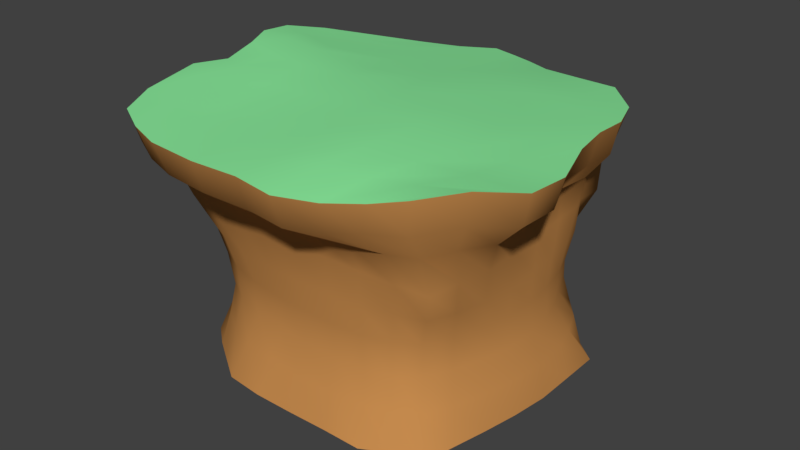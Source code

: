 # Source: TallITerrainPiece.blend  (saved by Blender 2.77.0; exported with 4.5.12 LTS)
import bpy
from mathutils import Matrix  # noqa: F401  (used for matrix-valued properties, if any)

bpy.ops.wm.read_factory_settings(use_empty=True)
scene = bpy.context.scene
scene.name = 'Scene'

# ---- collections
col_collection_1 = bpy.data.collections.new('Collection 1'); scene.collection.children.link(col_collection_1)

# ---- materials (node trees are filled in below, after node groups)
mat_dirt = bpy.data.materials.new('Dirt')
mat_dirt.alpha_threshold = 0.0
mat_dirt.use_transparent_shadow = False
mat_dirt.diffuse_color = (0.5815, 0.2668, 0.0792, 1.0)
mat_dirt.roughness = 0.5
mat_dirt.line_color = (0.0, 0.0, 0.0, 1.0)
mat_grass = bpy.data.materials.new('Grass')
mat_grass.alpha_threshold = 0.0
mat_grass.use_transparent_shadow = False
mat_grass.diffuse_color = (0.2509, 0.8, 0.3251, 1.0)
mat_grass.roughness = 0.5

# ---- material node trees

# ---- world
world_world = bpy.data.worlds.new('World'); scene.world = world_world
world_world.color = (0.05088, 0.05088, 0.05088)
world_world.use_sun_shadow = False
world_world.sun_shadow_jitter_overblur = 0.0
world_world.cycles.sampling_method = 'MANUAL'

# ---- meshes
me_cube = bpy.data.meshes.new('Cube')
me_cube.from_pydata([(77.63, 84.59, -97.87), (87.49, -86.0, -101.4), (-92.37, -74.02, -100.9), (-85.64, 92.84, -97.08), (90.28, 94.84, 74.05), (98.73, -111.2, 77.01), (-103.4, -119.5, 76.09), (-84.07, 88.95, 71.09), (109.3, 5.315, -96.49), (3.351, 116.9, -97.38), (81.18, 76.36, -11.08), (0.1653, -103.8, -96.49), (85.17, -80.55, -10.19), (-109.0, 5.298, -96.49), (-89.18, -73.62, -10.84), (-78.21, 85.8, -11.72), (127.4, -3.796, 76.25), (-4.959, 127.7, 65.39), (7.187, -138.2, 72.56), (-120.0, -5.338, 84.16), (3.426, 99.55, -10.89), (-97.14, 7.428, -10.23), (0.7331, -92.04, -11.28), (98.34, 3.182, -10.78), (5.203, -7.414, 80.44), (100.0, -41.75, -98.47), (-50.57, 108.7, -95.21), (88.85, 89.95, 31.27), (-53.99, -100.5, -97.23), (92.15, -93.41, 35.79), (-109.0, 59.86, -96.49), (-95.77, -94.41, 33.8), (-81.35, 90.09, 30.87), (139.5, -69.08, 78.09), (-43.41, 116.1, 66.8), (-59.22, -137.8, 73.17), (-130.2, 36.89, 83.34), (109.2, 59.76, -96.5), (42.05, 104.1, -97.25), (76.26, 75.55, -54.38), (54.54, -103.4, -96.57), (76.68, -72.19, -53.93), (-108.3, -46.1, -97.72), (-81.26, -67.91, -54.02), (-76.66, 82.8, -54.1), (123.8, 43.12, 76.26), (29.82, 112.5, 67.46), (57.0, -129.8, 69.84), (-121.3, -53.83, 81.9), (-44.87, 99.49, -10.81), (44.96, 97.09, -11.7), (-2.562, 106.1, 28.43), (1.986, 101.2, -53.6), (-92.13, 50.37, -11.63), (-96.28, -38.62, -9.808), (-96.64, 7.771, -51.21), (-99.12, 0.4356, 36.68), (-47.75, -89.37, -10.99), (48.22, -91.96, -10.91), (1.294, -88.53, -54.12), (4.426, -107.3, 32.81), (96.89, -42.29, -10.84), (94.33, 45.48, -10.51), (98.74, 4.311, -53.35), (98.91, 3.494, 33.73), (7.465, -77.85, 77.18), (-3.056, 55.68, 74.86), (78.45, -11.89, 79.05), (-69.5, -12.2, 81.58), (-84.53, 30.06, 79.46), (63.68, 49.83, 75.62), (73.98, -74.62, 77.91), (101.2, 48.25, 33.65), (91.72, 40.26, -52.89), (92.01, -37.88, -53.81), (48.74, -99.4, 31.22), (45.81, -86.82, -53.93), (-44.29, -82.75, -54.28), (-99.06, -44.81, 37.22), (-93.93, -35.75, -51.77), (-95.79, 51.71, -53.27), (44.99, 97.08, -54.08), (36.33, 104.3, 28.91), (-43.85, 107.3, 29.97), (-42.13, 97.19, -53.34), (-102.6, 43.81, 34.89), (-50.49, -102.8, 32.56), (111.0, -53.78, 34.14), (-67.26, -78.59, 74.66), (93.68, -63.9, -99.83), (-68.99, 101.9, -96.27), (88.22, 94.93, 52.13), (-75.12, -85.78, -100.2), (96.45, -108.1, 55.28), (-101.3, 82.25, -97.62), (-101.3, -113.4, 54.51), (-82.26, 89.62, 50.02), (120.9, -92.06, 81.71), (-64.77, 101.7, 69.24), (-81.21, -131.1, 74.58), (-116.2, 59.0, 79.0), (109.3, 32.58, -96.49), (24.08, 111.5, -97.95), (76.49, 74.17, -32.02), (27.72, -103.2, -96.55), (77.62, -73.01, -31.26), (-109.0, -21.98, -96.49), (-84.6, -69.52, -31.5), (-77.47, 83.34, -31.98), (123.2, 21.53, 76.46), (8.645, 125.3, 64.71), (32.12, -138.8, 69.81), (-116.3, -29.75, 79.97), (-64.86, 95.81, -11.35), (24.58, 99.78, -11.3), (-4.836, 120.2, 44.29), (3.042, 98.57, -31.41), (-86.1, 69.27, -11.84), (-97.68, -16.18, -9.745), (-104.5, 5.441, -72.18), (-97.27, 6.227, 12.07), (-69.5, -83.43, -10.96), (24.38, -91.54, -11.15), (1.448, -96.63, -73.88), (0.7896, -96.08, 12.43), (91.99, -62.48, -10.68), (96.64, 25.6, -10.67), (105.9, 5.306, -73.35), (98.52, 4.792, 12.58), (8.528, -112.2, 75.11), (1.742, 23.49, 78.82), (106.1, -9.767, 78.44), (-35.37, -8.837, 81.51), (105.5, -18.91, -97.3), (-27.09, 114.5, -96.49), (92.98, 79.09, 12.23), (-27.12, -103.8, -96.49), (94.37, -89.79, 12.85), (-109.0, 32.58, -96.49), (-93.89, -85.39, 12.32), (-79.85, 88.5, 11.58), (139.9, -39.65, 76.33), (-20.88, 128.6, 66.77), (-24.53, -140.1, 72.72), (-130.1, 15.28, 84.82), (94.07, 73.0, -97.44), (60.59, 95.43, -98.08), (78.55, 81.82, -74.7), (67.33, -91.87, -99.87), (79.19, -75.62, -75.77), (-105.5, -63.33, -99.99), (-85.08, -70.94, -75.58), (-81.49, 88.03, -73.92), (116.1, 65.75, 76.19), (60.57, 102.3, 71.22), (77.5, -118.0, 71.35), (-118.0, -92.41, 77.22), (-17.07, 96.39, -10.39), (63.78, 88.71, -11.72), (-0.5494, 103.0, 11.64), (1.741, 111.3, -73.61), (-97.05, 30.36, -10.53), (-93.9, -58.95, -10.48), (-96.11, 8.109, -29.67), (-116.5, -4.129, 64.23), (-23.33, -90.76, -11.37), (66.17, -85.89, -10.54), (0.9644, -88.91, -32.04), (6.842, -131.9, 51.48), (99.06, -20.24, -10.84), (89.83, 61.11, -10.48), (97.62, 2.7, -31.26), (117.6, -1.731, 54.63), (7.715, -41.87, 80.68), (-4.765, 88.71, 70.6), (45.56, -10.09, 79.71), (-97.61, -11.09, 82.11), (-77.2, 12.97, 82.81), (-64.39, 72.45, 72.91), (-39.79, 47.73, 74.65), (-110.2, 31.41, 82.98), (71.26, 19.04, 75.51), (56.94, 78.41, 73.61), (92.85, 46.01, 75.92), (32.59, 55.5, 74.99), (65.26, -102.0, 75.94), (82.82, -47.73, 78.94), (104.0, -69.91, 77.74), (44.96, -78.65, 81.15), (98.9, 26.66, 33.72), (95.54, 64.53, 32.69), (96.66, 49.99, 13.06), (118.5, 43.94, 54.64), (96.55, 23.92, -53.0), (84.7, 56.1, -53.33), (98.62, 48.5, -73.32), (91.91, 42.14, -31.04), (85.76, -56.51, -53.87), (97.65, -18.62, -53.51), (97.12, -40.13, -74.47), (92.88, -39.06, -31.45), (28.52, -104.6, 31.83), (69.66, -96.95, 32.39), (48.17, -91.88, 12.4), (54.28, -122.9, 49.42), (24.25, -88.69, -54.06), (62.54, -82.39, -53.86), (50.95, -93.09, -73.96), (45.51, -87.89, -31.71), (-64.99, -77.37, -54.24), (-21.28, -85.27, -54.3), (-48.0, -90.11, -73.95), (-45.0, -83.64, -32.41), (-100.4, -20.82, 37.55), (-97.27, -71.0, 35.22), (-98.81, -42.93, 13.39), (-115.6, -50.98, 60.0), (-95.2, -14.3, -49.79), (-90.25, -54.36, -53.15), (-100.2, -39.92, -73.09), (-93.72, -35.96, -29.26), (-88.58, 69.51, -53.88), (-97.02, 30.1, -52.4), (-104.2, 57.04, -73.07), (-92.68, 50.15, -31.52), (23.46, 99.97, -53.97), (63.4, 88.74, -54.55), (44.51, 94.8, -32.09), (44.58, 104.2, -73.81), (15.81, 105.4, 28.56), (63.02, 99.77, 29.84), (29.65, 111.5, 46.67), (46.41, 102.5, 10.91), (-64.44, 99.43, 31.23), (-22.52, 108.0, 28.49), (-42.93, 116.6, 46.23), (-48.2, 103.0, 12.11), (-60.92, 91.47, -53.78), (-20.92, 100.5, -53.23), (-41.92, 96.75, -31.15), (-46.53, 104.6, -72.91), (-93.18, 68.45, 31.81), (-101.7, 20.73, 36.31), (-96.41, 52.34, 12.19), (-124.0, 37.77, 61.19), (-73.69, -100.4, 33.23), (-24.57, -106.2, 32.32), (-49.11, -92.66, 12.48), (-57.05, -130.1, 51.64), (100.7, -75.16, 35.91), (107.9, -25.18, 33.6), (101.8, -46.49, 12.47), (133.6, -65.79, 56.52), (-61.17, -108.4, 75.82), (-67.43, -42.52, 78.21), (-26.76, -79.07, 76.13), (-104.0, -67.81, 81.4), (-95.83, -37.03, 81.99), (-30.46, -43.03, 79.23), (-26.96, -115.9, 73.59), (132.7, -36.34, 54.7), (100.2, -20.37, 12.56), (97.0, -67.98, 12.62), (-25.34, -133.1, 51.44), (-24.66, -95.5, 12.41), (-72.35, -90.41, 12.43), (-123.2, 15.93, 62.7), (-97.65, 29.24, 12.56), (-89.7, 71.22, 11.66), (-25.5, 109.7, -73.18), (-18.05, 96.82, -31.05), (-62.53, 92.65, -31.73), (-24.37, 102.8, 11.76), (-20.88, 123.3, 45.4), (-62.4, 101.9, 48.79), (66.21, 92.93, 10.93), (58.12, 101.9, 49.54), (9.466, 119.8, 43.89), (63.47, 94.7, -74.89), (62.93, 85.97, -32.48), (23.96, 98.06, -31.78), (-95.99, 30.34, -30.39), (-104.9, 31.41, -72.95), (-94.84, 75.3, -73.96), (-91.02, -55.19, -30.5), (-95.69, -58.04, -74.72), (-102.8, -19.35, -71.56), (-112.1, -87.34, 55.81), (-96.24, -65.8, 12.81), (-100.2, -18.76, 13.17), (-22.06, -86.76, -32.3), (-23.37, -93.62, -73.79), (-68.55, -81.27, -75.28), (62.98, -82.78, -31.37), (66.77, -87.8, -74.76), (27.21, -96.28, -73.81), (72.28, -116.4, 52.41), (71.63, -91.14, 12.42), (24.37, -92.59, 12.51), (96.89, -18.93, -31.37), (103.1, -18.86, -73.81), (89.75, -59.69, -75.08), (85.86, 58.62, -31.33), (90.78, 66.97, -73.89), (104.5, 30.05, -73.07), (108.5, 67.13, 54.42), (94.27, 57.58, 13.87), (97.26, 29.23, 12.58), (49.85, -41.92, 82.63), (110.6, -43.89, 77.91), (90.94, -95.41, 77.3), (23.83, 87.06, 71.45), (84.45, 72.36, 74.31), (99.09, 18.75, 77.24), (-97.81, 55.11, 76.29), (-33.22, 84.22, 71.4), (-38.16, 19.42, 77.41), (-105.5, 12.16, 85.55), (39.63, 22.44, 78.12), (38.44, -107.6, 77.29), (116.9, 22.61, 54.64), (95.63, 23.64, -31.09), (86.74, -57.55, -31.35), (32.24, -132.0, 48.82), (23.79, -89.0, -31.9), (-66.29, -78.4, -31.94), (-114.1, -25.26, 62.34), (-95.99, -14.62, -29.0), (-85.81, 67.91, -32.18), (23.91, 108.4, -74.29), (23.35, 103.2, 11.32), (-66.23, 99.12, 11.81), (-65.4, 97.84, -73.51), (-106.7, 60.41, 54.93), (-79.25, -124.1, 53.09), (115.7, -89.15, 59.46), (-91.1, -99.93, 77.29)], [], [(336, 156, 6, 99), (335, 97, 5, 93), (334, 99, 6, 95), (333, 100, 7, 96), (332, 90, 3, 152), (331, 113, 15, 140), (330, 114, 20, 159), (329, 102, 9, 160), (328, 117, 15, 108), (327, 118, 21, 163), (326, 112, 19, 164), (325, 121, 14, 107), (324, 122, 22, 167), (323, 111, 18, 168), (322, 125, 12, 105), (321, 126, 23, 171), (320, 109, 16, 172), (319, 129, 18, 111), (318, 130, 24, 175), (317, 144, 19, 176), (316, 177, 68, 132), (315, 178, 69, 179), (314, 100, 36, 180), (313, 181, 67, 131), (312, 182, 70, 183), (311, 174, 66, 184), (310, 185, 47, 155), (309, 186, 71, 187), (308, 173, 65, 188), (307, 189, 64, 128), (306, 190, 72, 191), (305, 153, 45, 192), (304, 193, 63, 127), (303, 194, 73, 195), (302, 170, 62, 196), (301, 197, 41, 149), (300, 198, 74, 199), (299, 169, 61, 200), (298, 201, 60, 124), (297, 202, 75, 203), (296, 155, 47, 204), (295, 205, 59, 123), (294, 206, 76, 207), (293, 166, 58, 208), (292, 209, 43, 151), (291, 210, 77, 211), (290, 165, 57, 212), (289, 213, 56, 120), (288, 214, 78, 215), (287, 156, 48, 216), (286, 217, 55, 119), (285, 218, 79, 219), (284, 162, 54, 220), (283, 221, 44, 152), (282, 222, 80, 223), (281, 161, 53, 224), (280, 225, 52, 116), (279, 226, 81, 227), (278, 146, 38, 228), (277, 229, 51, 115), (276, 230, 82, 231), (275, 158, 50, 232), (274, 233, 32, 96), (273, 234, 83, 235), (272, 157, 49, 236), (271, 237, 44, 108), (270, 238, 84, 239), (269, 134, 26, 240), (268, 241, 32, 140), (267, 242, 85, 243), (266, 144, 36, 244), (265, 245, 31, 139), (264, 246, 86, 247), (263, 143, 35, 248), (262, 249, 29, 137), (261, 250, 87, 251), (260, 141, 33, 252), (259, 253, 35, 143), (258, 254, 88, 255), (257, 112, 48, 256), (254, 257, 256, 88), (68, 176, 257, 254), (176, 19, 112, 257), (173, 258, 255, 65), (24, 132, 258, 173), (132, 68, 254, 258), (129, 259, 143, 18), (65, 255, 259, 129), (255, 88, 253, 259), (250, 260, 252, 87), (64, 172, 260, 250), (172, 16, 141, 260), (169, 261, 251, 61), (23, 128, 261, 169), (128, 64, 250, 261), (125, 262, 137, 12), (61, 251, 262, 125), (251, 87, 249, 262), (246, 263, 248, 86), (60, 168, 263, 246), (168, 18, 143, 263), (165, 264, 247, 57), (22, 124, 264, 165), (124, 60, 246, 264), (121, 265, 139, 14), (57, 247, 265, 121), (247, 86, 245, 265), (242, 266, 244, 85), (56, 164, 266, 242), (164, 19, 144, 266), (161, 267, 243, 53), (21, 120, 267, 161), (120, 56, 242, 267), (117, 268, 140, 15), (53, 243, 268, 117), (243, 85, 241, 268), (238, 269, 240, 84), (52, 160, 269, 238), (160, 9, 134, 269), (157, 270, 239, 49), (20, 116, 270, 157), (116, 52, 238, 270), (113, 271, 108, 15), (49, 239, 271, 113), (239, 84, 237, 271), (234, 272, 236, 83), (51, 159, 272, 234), (159, 20, 157, 272), (142, 273, 235, 34), (17, 115, 273, 142), (115, 51, 234, 273), (98, 274, 96, 7), (34, 235, 274, 98), (235, 83, 233, 274), (230, 275, 232, 82), (27, 135, 275, 230), (135, 10, 158, 275), (154, 276, 231, 46), (4, 91, 276, 154), (91, 27, 230, 276), (110, 277, 115, 17), (46, 231, 277, 110), (231, 82, 229, 277), (226, 278, 228, 81), (39, 147, 278, 226), (147, 0, 146, 278), (158, 279, 227, 50), (10, 103, 279, 158), (103, 39, 226, 279), (114, 280, 116, 20), (50, 227, 280, 114), (227, 81, 225, 280), (222, 281, 224, 80), (55, 163, 281, 222), (163, 21, 161, 281), (138, 282, 223, 30), (13, 119, 282, 138), (119, 55, 222, 282), (94, 283, 152, 3), (30, 223, 283, 94), (223, 80, 221, 283), (218, 284, 220, 79), (43, 107, 284, 218), (107, 14, 162, 284), (150, 285, 219, 42), (2, 151, 285, 150), (151, 43, 218, 285), (106, 286, 119, 13), (42, 219, 286, 106), (219, 79, 217, 286), (214, 287, 216, 78), (31, 95, 287, 214), (95, 6, 156, 287), (162, 288, 215, 54), (14, 139, 288, 162), (139, 31, 214, 288), (118, 289, 120, 21), (54, 215, 289, 118), (215, 78, 213, 289), (210, 290, 212, 77), (59, 167, 290, 210), (167, 22, 165, 290), (136, 291, 211, 28), (11, 123, 291, 136), (123, 59, 210, 291), (92, 292, 151, 2), (28, 211, 292, 92), (211, 77, 209, 292), (206, 293, 208, 76), (41, 105, 293, 206), (105, 12, 166, 293), (148, 294, 207, 40), (1, 149, 294, 148), (149, 41, 206, 294), (104, 295, 123, 11), (40, 207, 295, 104), (207, 76, 205, 295), (202, 296, 204, 75), (29, 93, 296, 202), (93, 5, 155, 296), (166, 297, 203, 58), (12, 137, 297, 166), (137, 29, 202, 297), (122, 298, 124, 22), (58, 203, 298, 122), (203, 75, 201, 298), (198, 299, 200, 74), (63, 171, 299, 198), (171, 23, 169, 299), (133, 300, 199, 25), (8, 127, 300, 133), (127, 63, 198, 300), (89, 301, 149, 1), (25, 199, 301, 89), (199, 74, 197, 301), (194, 302, 196, 73), (39, 103, 302, 194), (103, 10, 170, 302), (145, 303, 195, 37), (0, 147, 303, 145), (147, 39, 194, 303), (101, 304, 127, 8), (37, 195, 304, 101), (195, 73, 193, 304), (190, 305, 192, 72), (27, 91, 305, 190), (91, 4, 153, 305), (170, 306, 191, 62), (10, 135, 306, 170), (135, 27, 190, 306), (126, 307, 128, 23), (62, 191, 307, 126), (191, 72, 189, 307), (186, 308, 188, 71), (67, 175, 308, 186), (175, 24, 173, 308), (141, 309, 187, 33), (16, 131, 309, 141), (131, 67, 186, 309), (97, 310, 155, 5), (33, 187, 310, 97), (187, 71, 185, 310), (182, 311, 184, 70), (46, 110, 311, 182), (110, 17, 174, 311), (153, 312, 183, 45), (4, 154, 312, 153), (154, 46, 182, 312), (109, 313, 131, 16), (45, 183, 313, 109), (183, 70, 181, 313), (178, 314, 180, 69), (34, 98, 314, 178), (98, 7, 100, 314), (174, 315, 179, 66), (17, 142, 315, 174), (142, 34, 178, 315), (130, 316, 132, 24), (66, 179, 316, 130), (179, 69, 177, 316), (177, 317, 176, 68), (69, 180, 317, 177), (180, 36, 144, 317), (181, 318, 175, 67), (70, 184, 318, 181), (184, 66, 130, 318), (185, 319, 111, 47), (71, 188, 319, 185), (188, 65, 129, 319), (189, 320, 172, 64), (72, 192, 320, 189), (192, 45, 109, 320), (193, 321, 171, 63), (73, 196, 321, 193), (196, 62, 126, 321), (197, 322, 105, 41), (74, 200, 322, 197), (200, 61, 125, 322), (201, 323, 168, 60), (75, 204, 323, 201), (204, 47, 111, 323), (205, 324, 167, 59), (76, 208, 324, 205), (208, 58, 122, 324), (209, 325, 107, 43), (77, 212, 325, 209), (212, 57, 121, 325), (213, 326, 164, 56), (78, 216, 326, 213), (216, 48, 112, 326), (217, 327, 163, 55), (79, 220, 327, 217), (220, 54, 118, 327), (221, 328, 108, 44), (80, 224, 328, 221), (224, 53, 117, 328), (225, 329, 160, 52), (81, 228, 329, 225), (228, 38, 102, 329), (229, 330, 159, 51), (82, 232, 330, 229), (232, 50, 114, 330), (233, 331, 140, 32), (83, 236, 331, 233), (236, 49, 113, 331), (237, 332, 152, 44), (84, 240, 332, 237), (240, 26, 90, 332), (241, 333, 96, 32), (85, 244, 333, 241), (244, 36, 100, 333), (245, 334, 95, 31), (86, 248, 334, 245), (248, 35, 99, 334), (249, 335, 93, 29), (87, 252, 335, 249), (252, 33, 97, 335), (253, 336, 99, 35), (88, 256, 336, 253), (256, 48, 156, 336)])
me_cube.polygons.foreach_set('use_smooth', [True] * 320)
me_cube.polygons.foreach_set('material_index', [1, 0, 0, 0, 0, 0, 0, 0, 0, 0, 0, 0, 0, 0, 0, 0, 0, 1, 1, 1, 1, 1, 1, 1, 1, 1, 1, 1, 1, 0, 0, 0, 0, 0, 0, 0, 0, 0, 0, 0, 0, 0, 0, 0, 0, 0, 0, 0, 0, 0, 0, 0, 0, 0, 0, 0, 0, 0, 0, 0, 0, 0, 0, 0, 0, 0, 0, 0, 0, 0, 0, 0, 0, 0, 0, 0, 0, 1, 1, 1, 1, 1, 1, 1, 1, 1, 1, 1, 1, 0, 0, 0, 0, 0, 0, 0, 0, 0, 0, 0, 0, 0, 0, 0, 0, 0, 0, 0, 0, 0, 0, 0, 0, 0, 0, 0, 0, 0, 0, 0, 0, 0, 0, 0, 0, 0, 0, 0, 0, 0, 0, 0, 0, 0, 0, 0, 0, 0, 0, 0, 0, 0, 0, 0, 0, 0, 0, 0, 0, 0, 0, 0, 0, 0, 0, 0, 0, 0, 0, 0, 0, 0, 0, 0, 0, 0, 0, 0, 0, 0, 0, 0, 0, 0, 0, 0, 0, 0, 0, 0, 0, 0, 0, 0, 0, 0, 0, 0, 0, 0, 0, 0, 0, 0, 0, 0, 0, 0, 0, 0, 0, 0, 0, 0, 0, 0, 0, 0, 0, 0, 0, 0, 0, 0, 0, 0, 0, 0, 0, 0, 0, 0, 0, 0, 0, 0, 0, 0, 0, 0, 0, 0, 0, 1, 1, 1, 1, 1, 1, 1, 1, 1, 1, 1, 1, 1, 1, 1, 1, 1, 1, 1, 1, 1, 1, 1, 1, 1, 1, 1, 1, 1, 1, 1, 1, 1, 1, 1, 1, 0, 0, 0, 0, 0, 0, 0, 0, 0, 0, 0, 0, 0, 0, 0, 0, 0, 0, 0, 0, 0, 0, 0, 0, 0, 0, 0, 0, 0, 0, 0, 0, 0, 0, 0, 0, 0, 0, 0, 0, 0, 0, 0, 0, 0, 0, 0, 0, 1, 1, 1])
_k = set([(4, 153), (4, 154), (5, 97), (5, 155), (6, 99), (6, 156), (7, 98), (7, 100), (16, 109), (16, 141), (17, 110), (17, 142), (18, 111), (18, 143), (19, 112), (19, 144), (33, 97), (33, 141), (34, 98), (34, 142), (35, 99), (35, 143), (36, 100), (36, 144), (45, 109), (45, 153), (46, 110), (46, 154), (47, 111), (47, 155), (48, 112), (48, 156)])
me_cube.attributes.new('sharp_edge', 'BOOLEAN', 'EDGE').data.foreach_set('value', [ (min(e.vertices), max(e.vertices)) in _k for e in me_cube.edges])
_uv = me_cube.uv_layers.new(name='UVMap')
_uv.uv.foreach_set('vector', [0.3855, 0.3239, 0.3751, 0.3228, 0.3839, 0.3154, 0.3931, 0.3144, 0.4324, 0.306, 0.4315, 0.3139, 0.422, 0.3106, 0.4233, 0.3032, 0.3641, 0.2867, 0.3611, 0.2936, 0.3535, 0.29, 0.3567, 0.2832, 0.5803, 0.2935, 0.5829, 0.3025, 0.5673, 0.2998, 0.5661, 0.2923, 0.5535, 0.244, 0.5527, 0.2355, 0.5592, 0.2341, 0.5605, 0.2427, 0.5577, 0.2787, 0.5568, 0.2696, 0.5634, 0.2686, 0.5643, 0.2779, 0.5232, 0.2814, 0.5216, 0.2726, 0.5299, 0.2719, 0.5323, 0.2805, 0.5202, 0.2474, 0.5195, 0.2389, 0.527, 0.2382, 0.5283, 0.2468, 0.57, 0.2591, 0.5707, 0.2675, 0.5634, 0.2686, 0.5628, 0.2603, 0.603, 0.2564, 0.6045, 0.2635, 0.5957, 0.2645, 0.5944, 0.2572, 0.6124, 0.2905, 0.6152, 0.2964, 0.6071, 0.2998, 0.605, 0.2929, 0.375, 0.253, 0.3725, 0.2604, 0.3652, 0.258, 0.3681, 0.2513, 0.4083, 0.2607, 0.4067, 0.2687, 0.3978, 0.2666, 0.3997, 0.2588, 0.4004, 0.297, 0.3983, 0.304, 0.39, 0.3022, 0.3921, 0.295, 0.4403, 0.2663, 0.439, 0.2756, 0.4309, 0.276, 0.4323, 0.2657, 0.4744, 0.2669, 0.475, 0.2751, 0.4661, 0.275, 0.4659, 0.2668, 0.4732, 0.3019, 0.4728, 0.3098, 0.464, 0.3104, 0.4644, 0.302, 0.4316, 0.3386, 0.4218, 0.3329, 0.4248, 0.3237, 0.4336, 0.3267, 0.4146, 0.3841, 0.4012, 0.3794, 0.4066, 0.369, 0.421, 0.3735, 0.3653, 0.361, 0.3564, 0.3588, 0.3626, 0.353, 0.3712, 0.3539, 0.3878, 0.3727, 0.375, 0.365, 0.3812, 0.3573, 0.3926, 0.3631, 0.3809, 0.396, 0.3716, 0.3878, 0.3702, 0.3702, 0.3835, 0.3824, 0.3623, 0.3772, 0.3554, 0.376, 0.3535, 0.3663, 0.3611, 0.3671, 0.4358, 0.3908, 0.4261, 0.3872, 0.4327, 0.3773, 0.4421, 0.3818, 0.4235, 0.4075, 0.4131, 0.4059, 0.4193, 0.3969, 0.43, 0.3994, 0.4004, 0.4046, 0.3902, 0.4014, 0.3953, 0.39, 0.4077, 0.3947, 0.4484, 0.3498, 0.4402, 0.344, 0.4411, 0.333, 0.4467, 0.3398, 0.4482, 0.3705, 0.4391, 0.3654, 0.4396, 0.3548, 0.4495, 0.3605, 0.4268, 0.363, 0.4121, 0.3574, 0.4168, 0.3447, 0.43, 0.3496, 0.4762, 0.2842, 0.4749, 0.292, 0.4666, 0.292, 0.4669, 0.2841, 0.4873, 0.2851, 0.4896, 0.2924, 0.483, 0.2928, 0.4842, 0.2847, 0.4891, 0.3015, 0.4882, 0.3095, 0.4801, 0.3099, 0.4806, 0.3024, 0.4759, 0.2497, 0.4744, 0.2581, 0.4666, 0.258, 0.4669, 0.2499, 0.4905, 0.2488, 0.4881, 0.2578, 0.4812, 0.2581, 0.483, 0.2493, 0.4892, 0.2667, 0.4895, 0.2755, 0.483, 0.2753, 0.482, 0.2669, 0.4419, 0.2478, 0.4413, 0.2566, 0.4335, 0.2557, 0.4345, 0.2464, 0.458, 0.2497, 0.4575, 0.2577, 0.4494, 0.2574, 0.4498, 0.249, 0.4571, 0.2667, 0.4567, 0.2752, 0.4476, 0.2754, 0.4486, 0.2666, 0.4044, 0.2775, 0.4033, 0.286, 0.3946, 0.2842, 0.3957, 0.2755, 0.4218, 0.283, 0.4185, 0.2903, 0.411, 0.2875, 0.4132, 0.28, 0.4149, 0.3001, 0.4151, 0.307, 0.4072, 0.3055, 0.4084, 0.298, 0.4123, 0.2443, 0.4102, 0.2522, 0.4015, 0.2505, 0.4031, 0.2428, 0.4276, 0.2457, 0.426, 0.2546, 0.4187, 0.2536, 0.4212, 0.2453, 0.4245, 0.2643, 0.4232, 0.2733, 0.4157, 0.2712, 0.417, 0.2626, 0.378, 0.2375, 0.3772, 0.2452, 0.3707, 0.244, 0.3713, 0.2365, 0.3943, 0.2413, 0.3931, 0.2488, 0.3848, 0.2469, 0.3857, 0.2393, 0.3912, 0.2568, 0.389, 0.2644, 0.3803, 0.2625, 0.3828, 0.2548, 0.6068, 0.2718, 0.609, 0.2805, 0.6012, 0.2814, 0.5974, 0.2728, 0.6235, 0.269, 0.6266, 0.2765, 0.6175, 0.2788, 0.6155, 0.2705, 0.6334, 0.2844, 0.6366, 0.2916, 0.6238, 0.2959, 0.6214, 0.2883, 0.6026, 0.2401, 0.6019, 0.2487, 0.5937, 0.249, 0.5936, 0.2408, 0.6166, 0.2373, 0.6168, 0.2456, 0.6098, 0.2469, 0.61, 0.2386, 0.618, 0.2539, 0.62, 0.261, 0.6127, 0.2623, 0.6109, 0.2553, 0.5673, 0.2417, 0.5688, 0.2502, 0.5615, 0.2511, 0.5605, 0.2427, 0.5842, 0.2412, 0.5851, 0.2494, 0.5766, 0.2496, 0.5749, 0.2413, 0.5858, 0.258, 0.5869, 0.2657, 0.5787, 0.2664, 0.5778, 0.2584, 0.521, 0.2645, 0.5206, 0.2557, 0.5289, 0.2551, 0.5293, 0.2639, 0.5042, 0.2655, 0.5041, 0.2564, 0.5121, 0.2561, 0.5127, 0.265, 0.505, 0.2484, 0.5057, 0.2401, 0.5128, 0.2399, 0.5126, 0.2482, 0.5303, 0.2947, 0.5268, 0.2876, 0.5336, 0.2869, 0.5353, 0.2944, 0.5117, 0.297, 0.509, 0.2901, 0.5191, 0.2887, 0.5226, 0.2954, 0.5061, 0.283, 0.5052, 0.274, 0.5135, 0.2733, 0.5144, 0.2823, 0.5575, 0.2928, 0.5578, 0.2861, 0.565, 0.2852, 0.5661, 0.2923, 0.541, 0.2949, 0.5411, 0.2866, 0.5493, 0.2867, 0.5488, 0.2936, 0.5414, 0.2799, 0.5379, 0.2712, 0.5488, 0.2705, 0.5506, 0.2795, 0.5556, 0.2613, 0.5541, 0.2523, 0.5615, 0.2511, 0.5628, 0.2603, 0.5376, 0.2633, 0.5378, 0.2544, 0.5462, 0.2534, 0.5471, 0.2623, 0.5382, 0.2459, 0.5376, 0.2375, 0.546, 0.2369, 0.5461, 0.2452, 0.572, 0.2769, 0.5745, 0.2846, 0.565, 0.2852, 0.5643, 0.2779, 0.5888, 0.2746, 0.5938, 0.283, 0.585, 0.2845, 0.5798, 0.276, 0.5977, 0.2948, 0.5995, 0.3027, 0.592, 0.3036, 0.5902, 0.2959, 0.3697, 0.2686, 0.3676, 0.2765, 0.3601, 0.2741, 0.3623, 0.2665, 0.3864, 0.2731, 0.3844, 0.2811, 0.3756, 0.2784, 0.3778, 0.2707, 0.3815, 0.2922, 0.3797, 0.2995, 0.3684, 0.2962, 0.3713, 0.2891, 0.4377, 0.2854, 0.435, 0.2947, 0.4269, 0.2943, 0.4296, 0.2859, 0.457, 0.2846, 0.4555, 0.2935, 0.4443, 0.295, 0.4465, 0.2853, 0.4517, 0.3052, 0.4513, 0.313, 0.4415, 0.3143, 0.4423, 0.3069, 0.41, 0.3269, 0.397, 0.3249, 0.4017, 0.315, 0.414, 0.3188, 0.399, 0.3518, 0.386, 0.347, 0.391, 0.3345, 0.4051, 0.3397, 0.3753, 0.3451, 0.3672, 0.3449, 0.3688, 0.3359, 0.3766, 0.3334, 0.386, 0.347, 0.3753, 0.3451, 0.3766, 0.3334, 0.391, 0.3345, 0.3812, 0.3573, 0.3712, 0.3539, 0.3753, 0.3451, 0.386, 0.347, 0.3712, 0.3539, 0.3626, 0.353, 0.3672, 0.3449, 0.3753, 0.3451, 0.4121, 0.3574, 0.399, 0.3518, 0.4051, 0.3397, 0.4168, 0.3447, 0.4066, 0.369, 0.3926, 0.3631, 0.399, 0.3518, 0.4121, 0.3574, 0.3926, 0.3631, 0.3812, 0.3573, 0.386, 0.347, 0.399, 0.3518, 0.4218, 0.3329, 0.41, 0.3269, 0.414, 0.3188, 0.4248, 0.3237, 0.4168, 0.3447, 0.4051, 0.3397, 0.41, 0.3269, 0.4218, 0.3329, 0.4051, 0.3397, 0.391, 0.3345, 0.397, 0.3249, 0.41, 0.3269, 0.4555, 0.2935, 0.4517, 0.3052, 0.4423, 0.3069, 0.4443, 0.295, 0.4666, 0.292, 0.4644, 0.302, 0.4517, 0.3052, 0.4555, 0.2935, 0.4644, 0.302, 0.464, 0.3104, 0.4513, 0.313, 0.4517, 0.3052, 0.4567, 0.2752, 0.457, 0.2846, 0.4465, 0.2853, 0.4476, 0.2754, 0.4661, 0.275, 0.4669, 0.2841, 0.457, 0.2846, 0.4567, 0.2752, 0.4669, 0.2841, 0.4666, 0.292, 0.4555, 0.2935, 0.457, 0.2846, 0.439, 0.2756, 0.4377, 0.2854, 0.4296, 0.2859, 0.4309, 0.276, 0.4476, 0.2754, 0.4465, 0.2853, 0.4377, 0.2854, 0.439, 0.2756, 0.4465, 0.2853, 0.4443, 0.295, 0.435, 0.2947, 0.4377, 0.2854, 0.3844, 0.2811, 0.3815, 0.2922, 0.3713, 0.2891, 0.3756, 0.2784, 0.3946, 0.2842, 0.3921, 0.295, 0.3815, 0.2922, 0.3844, 0.2811, 0.3921, 0.295, 0.39, 0.3022, 0.3797, 0.2995, 0.3815, 0.2922, 0.389, 0.2644, 0.3864, 0.2731, 0.3778, 0.2707, 0.3803, 0.2625, 0.3978, 0.2666, 0.3957, 0.2755, 0.3864, 0.2731, 0.389, 0.2644, 0.3957, 0.2755, 0.3946, 0.2842, 0.3844, 0.2811, 0.3864, 0.2731, 0.3725, 0.2604, 0.3697, 0.2686, 0.3623, 0.2665, 0.3652, 0.258, 0.3803, 0.2625, 0.3778, 0.2707, 0.3697, 0.2686, 0.3725, 0.2604, 0.3778, 0.2707, 0.3756, 0.2784, 0.3676, 0.2765, 0.3697, 0.2686, 0.5938, 0.283, 0.5977, 0.2948, 0.5902, 0.2959, 0.585, 0.2845, 0.6012, 0.2814, 0.605, 0.2929, 0.5977, 0.2948, 0.5938, 0.283, 0.605, 0.2929, 0.6071, 0.2998, 0.5995, 0.3027, 0.5977, 0.2948, 0.5869, 0.2657, 0.5888, 0.2746, 0.5798, 0.276, 0.5787, 0.2664, 0.5957, 0.2645, 0.5974, 0.2728, 0.5888, 0.2746, 0.5869, 0.2657, 0.5974, 0.2728, 0.6012, 0.2814, 0.5938, 0.283, 0.5888, 0.2746, 0.5707, 0.2675, 0.572, 0.2769, 0.5643, 0.2779, 0.5634, 0.2686, 0.5787, 0.2664, 0.5798, 0.276, 0.572, 0.2769, 0.5707, 0.2675, 0.5798, 0.276, 0.585, 0.2845, 0.5745, 0.2846, 0.572, 0.2769, 0.5378, 0.2544, 0.5382, 0.2459, 0.5461, 0.2452, 0.5462, 0.2534, 0.5289, 0.2551, 0.5283, 0.2468, 0.5382, 0.2459, 0.5378, 0.2544, 0.5283, 0.2468, 0.527, 0.2382, 0.5376, 0.2375, 0.5382, 0.2459, 0.5379, 0.2712, 0.5376, 0.2633, 0.5471, 0.2623, 0.5488, 0.2705, 0.5299, 0.2719, 0.5293, 0.2639, 0.5376, 0.2633, 0.5379, 0.2712, 0.5293, 0.2639, 0.5289, 0.2551, 0.5378, 0.2544, 0.5376, 0.2633, 0.5568, 0.2696, 0.5556, 0.2613, 0.5628, 0.2603, 0.5634, 0.2686, 0.5488, 0.2705, 0.5471, 0.2623, 0.5556, 0.2613, 0.5568, 0.2696, 0.5471, 0.2623, 0.5462, 0.2534, 0.5541, 0.2523, 0.5556, 0.2613, 0.5411, 0.2866, 0.5414, 0.2799, 0.5506, 0.2795, 0.5493, 0.2867, 0.5336, 0.2869, 0.5323, 0.2805, 0.5414, 0.2799, 0.5411, 0.2866, 0.5323, 0.2805, 0.5299, 0.2719, 0.5379, 0.2712, 0.5414, 0.2799, 0.5415, 0.3024, 0.541, 0.2949, 0.5488, 0.2936, 0.5503, 0.3006, 0.5359, 0.3022, 0.5353, 0.2944, 0.541, 0.2949, 0.5415, 0.3024, 0.5353, 0.2944, 0.5336, 0.2869, 0.5411, 0.2866, 0.541, 0.2949, 0.5592, 0.2999, 0.5575, 0.2928, 0.5661, 0.2923, 0.5673, 0.2998, 0.5503, 0.3006, 0.5488, 0.2936, 0.5575, 0.2928, 0.5592, 0.2999, 0.5488, 0.2936, 0.5493, 0.2867, 0.5578, 0.2861, 0.5575, 0.2928, 0.509, 0.2901, 0.5061, 0.283, 0.5144, 0.2823, 0.5191, 0.2887, 0.4992, 0.2919, 0.4952, 0.285, 0.5061, 0.283, 0.509, 0.2901, 0.4952, 0.285, 0.4967, 0.2751, 0.5052, 0.274, 0.5061, 0.283, 0.5116, 0.3047, 0.5117, 0.297, 0.5226, 0.2954, 0.5227, 0.3027, 0.5013, 0.3069, 0.501, 0.2992, 0.5117, 0.297, 0.5116, 0.3047, 0.501, 0.2992, 0.4992, 0.2919, 0.509, 0.2901, 0.5117, 0.297, 0.5312, 0.302, 0.5303, 0.2947, 0.5353, 0.2944, 0.5359, 0.3022, 0.5227, 0.3027, 0.5226, 0.2954, 0.5303, 0.2947, 0.5312, 0.302, 0.5226, 0.2954, 0.5191, 0.2887, 0.5268, 0.2876, 0.5303, 0.2947, 0.5041, 0.2564, 0.505, 0.2484, 0.5126, 0.2482, 0.5121, 0.2561, 0.4967, 0.2569, 0.4977, 0.2486, 0.505, 0.2484, 0.5041, 0.2564, 0.4977, 0.2486, 0.4987, 0.2403, 0.5057, 0.2401, 0.505, 0.2484, 0.5052, 0.274, 0.5042, 0.2655, 0.5127, 0.265, 0.5135, 0.2733, 0.4967, 0.2751, 0.4967, 0.2662, 0.5042, 0.2655, 0.5052, 0.274, 0.4967, 0.2662, 0.4967, 0.2569, 0.5041, 0.2564, 0.5042, 0.2655, 0.5216, 0.2726, 0.521, 0.2645, 0.5293, 0.2639, 0.5299, 0.2719, 0.5135, 0.2733, 0.5127, 0.265, 0.521, 0.2645, 0.5216, 0.2726, 0.5127, 0.265, 0.5121, 0.2561, 0.5206, 0.2557, 0.521, 0.2645, 0.5851, 0.2494, 0.5858, 0.258, 0.5778, 0.2584, 0.5766, 0.2496, 0.5937, 0.249, 0.5944, 0.2572, 0.5858, 0.258, 0.5851, 0.2494, 0.5944, 0.2572, 0.5957, 0.2645, 0.5869, 0.2657, 0.5858, 0.258, 0.5835, 0.2327, 0.5842, 0.2412, 0.5749, 0.2413, 0.574, 0.2328, 0.5929, 0.2321, 0.5936, 0.2408, 0.5842, 0.2412, 0.5835, 0.2327, 0.5936, 0.2408, 0.5937, 0.249, 0.5851, 0.2494, 0.5842, 0.2412, 0.5657, 0.2325, 0.5673, 0.2417, 0.5605, 0.2427, 0.5592, 0.2341, 0.574, 0.2328, 0.5749, 0.2413, 0.5673, 0.2417, 0.5657, 0.2325, 0.5749, 0.2413, 0.5766, 0.2496, 0.5688, 0.2502, 0.5673, 0.2417, 0.6168, 0.2456, 0.618, 0.2539, 0.6109, 0.2553, 0.6098, 0.2469, 0.6227, 0.2449, 0.6234, 0.2528, 0.618, 0.2539, 0.6168, 0.2456, 0.6234, 0.2528, 0.6253, 0.26, 0.62, 0.261, 0.618, 0.2539, 0.6163, 0.2275, 0.6166, 0.2373, 0.61, 0.2386, 0.6104, 0.2292, 0.6222, 0.2279, 0.6226, 0.2371, 0.6166, 0.2373, 0.6163, 0.2275, 0.6226, 0.2371, 0.6227, 0.2449, 0.6168, 0.2456, 0.6166, 0.2373, 0.6022, 0.2309, 0.6026, 0.2401, 0.5936, 0.2408, 0.5929, 0.2321, 0.6104, 0.2292, 0.61, 0.2386, 0.6026, 0.2401, 0.6022, 0.2309, 0.61, 0.2386, 0.6098, 0.2469, 0.6019, 0.2487, 0.6026, 0.2401, 0.6266, 0.2765, 0.6334, 0.2844, 0.6214, 0.2883, 0.6175, 0.2788, 0.6346, 0.2747, 0.6425, 0.2809, 0.6334, 0.2844, 0.6266, 0.2765, 0.6425, 0.2809, 0.6465, 0.2875, 0.6366, 0.2916, 0.6334, 0.2844, 0.62, 0.261, 0.6235, 0.269, 0.6155, 0.2705, 0.6127, 0.2623, 0.6253, 0.26, 0.6304, 0.2677, 0.6235, 0.269, 0.62, 0.261, 0.6304, 0.2677, 0.6346, 0.2747, 0.6266, 0.2765, 0.6235, 0.269, 0.6045, 0.2635, 0.6068, 0.2718, 0.5974, 0.2728, 0.5957, 0.2645, 0.6127, 0.2623, 0.6155, 0.2705, 0.6068, 0.2718, 0.6045, 0.2635, 0.6155, 0.2705, 0.6175, 0.2788, 0.609, 0.2805, 0.6068, 0.2718, 0.3931, 0.2488, 0.3912, 0.2568, 0.3828, 0.2548, 0.3848, 0.2469, 0.4015, 0.2505, 0.3997, 0.2588, 0.3912, 0.2568, 0.3931, 0.2488, 0.3997, 0.2588, 0.3978, 0.2666, 0.389, 0.2644, 0.3912, 0.2568, 0.3953, 0.2326, 0.3943, 0.2413, 0.3857, 0.2393, 0.3865, 0.2302, 0.4042, 0.2347, 0.4031, 0.2428, 0.3943, 0.2413, 0.3953, 0.2326, 0.4031, 0.2428, 0.4015, 0.2505, 0.3931, 0.2488, 0.3943, 0.2413, 0.3779, 0.2285, 0.378, 0.2375, 0.3713, 0.2365, 0.3708, 0.2275, 0.3865, 0.2302, 0.3857, 0.2393, 0.378, 0.2375, 0.3779, 0.2285, 0.3857, 0.2393, 0.3848, 0.2469, 0.3772, 0.2452, 0.378, 0.2375, 0.426, 0.2546, 0.4245, 0.2643, 0.417, 0.2626, 0.4187, 0.2536, 0.4335, 0.2557, 0.4323, 0.2657, 0.4245, 0.2643, 0.426, 0.2546, 0.4323, 0.2657, 0.4309, 0.276, 0.4232, 0.2733, 0.4245, 0.2643, 0.4283, 0.2364, 0.4276, 0.2457, 0.4212, 0.2453, 0.4223, 0.2363, 0.4355, 0.2356, 0.4345, 0.2464, 0.4276, 0.2457, 0.4283, 0.2364, 0.4345, 0.2464, 0.4335, 0.2557, 0.426, 0.2546, 0.4276, 0.2457, 0.4133, 0.2361, 0.4123, 0.2443, 0.4031, 0.2428, 0.4042, 0.2347, 0.4223, 0.2363, 0.4212, 0.2453, 0.4123, 0.2443, 0.4133, 0.2361, 0.4212, 0.2453, 0.4187, 0.2536, 0.4102, 0.2522, 0.4123, 0.2443, 0.4185, 0.2903, 0.4149, 0.3001, 0.4084, 0.298, 0.411, 0.2875, 0.4269, 0.2943, 0.4233, 0.3032, 0.4149, 0.3001, 0.4185, 0.2903, 0.4233, 0.3032, 0.422, 0.3106, 0.4151, 0.307, 0.4149, 0.3001, 0.4232, 0.2733, 0.4218, 0.283, 0.4132, 0.28, 0.4157, 0.2712, 0.4309, 0.276, 0.4296, 0.2859, 0.4218, 0.283, 0.4232, 0.2733, 0.4296, 0.2859, 0.4269, 0.2943, 0.4185, 0.2903, 0.4218, 0.283, 0.4067, 0.2687, 0.4044, 0.2775, 0.3957, 0.2755, 0.3978, 0.2666, 0.4157, 0.2712, 0.4132, 0.28, 0.4044, 0.2775, 0.4067, 0.2687, 0.4132, 0.28, 0.411, 0.2875, 0.4033, 0.286, 0.4044, 0.2775, 0.4575, 0.2577, 0.4571, 0.2667, 0.4486, 0.2666, 0.4494, 0.2574, 0.4666, 0.258, 0.4659, 0.2668, 0.4571, 0.2667, 0.4575, 0.2577, 0.4659, 0.2668, 0.4661, 0.275, 0.4567, 0.2752, 0.4571, 0.2667, 0.4585, 0.2414, 0.458, 0.2497, 0.4498, 0.249, 0.4505, 0.2403, 0.4668, 0.2417, 0.4669, 0.2499, 0.458, 0.2497, 0.4585, 0.2414, 0.4669, 0.2499, 0.4666, 0.258, 0.4575, 0.2577, 0.458, 0.2497, 0.4428, 0.2385, 0.4419, 0.2478, 0.4345, 0.2464, 0.4355, 0.2356, 0.4505, 0.2403, 0.4498, 0.249, 0.4419, 0.2478, 0.4428, 0.2385, 0.4498, 0.249, 0.4494, 0.2574, 0.4413, 0.2566, 0.4419, 0.2478, 0.4881, 0.2578, 0.4892, 0.2667, 0.482, 0.2669, 0.4812, 0.2581, 0.4967, 0.2569, 0.4967, 0.2662, 0.4892, 0.2667, 0.4881, 0.2578, 0.4967, 0.2662, 0.4967, 0.2751, 0.4895, 0.2755, 0.4892, 0.2667, 0.4918, 0.2401, 0.4905, 0.2488, 0.483, 0.2493, 0.485, 0.2396, 0.4987, 0.2403, 0.4977, 0.2486, 0.4905, 0.2488, 0.4918, 0.2401, 0.4977, 0.2486, 0.4967, 0.2569, 0.4881, 0.2578, 0.4905, 0.2488, 0.476, 0.2412, 0.4759, 0.2497, 0.4669, 0.2499, 0.4668, 0.2417, 0.485, 0.2396, 0.483, 0.2493, 0.4759, 0.2497, 0.476, 0.2412, 0.483, 0.2493, 0.4812, 0.2581, 0.4744, 0.2581, 0.4759, 0.2497, 0.4896, 0.2924, 0.4891, 0.3015, 0.4806, 0.3024, 0.483, 0.2928, 0.4992, 0.2919, 0.501, 0.2992, 0.4891, 0.3015, 0.4896, 0.2924, 0.501, 0.2992, 0.5013, 0.3069, 0.4882, 0.3095, 0.4891, 0.3015, 0.4895, 0.2755, 0.4873, 0.2851, 0.4842, 0.2847, 0.483, 0.2753, 0.4967, 0.2751, 0.4952, 0.285, 0.4873, 0.2851, 0.4895, 0.2755, 0.4952, 0.285, 0.4992, 0.2919, 0.4896, 0.2924, 0.4873, 0.2851, 0.475, 0.2751, 0.4762, 0.2842, 0.4669, 0.2841, 0.4661, 0.275, 0.483, 0.2753, 0.4842, 0.2847, 0.4762, 0.2842, 0.475, 0.2751, 0.4842, 0.2847, 0.483, 0.2928, 0.4749, 0.292, 0.4762, 0.2842, 0.4391, 0.3654, 0.4268, 0.363, 0.43, 0.3496, 0.4396, 0.3548, 0.4327, 0.3773, 0.421, 0.3735, 0.4268, 0.363, 0.4391, 0.3654, 0.421, 0.3735, 0.4066, 0.369, 0.4121, 0.3574, 0.4268, 0.363, 0.4578, 0.376, 0.4482, 0.3705, 0.4495, 0.3605, 0.4617, 0.3657, 0.4487, 0.3867, 0.4421, 0.3818, 0.4482, 0.3705, 0.4578, 0.376, 0.4421, 0.3818, 0.4327, 0.3773, 0.4391, 0.3654, 0.4482, 0.3705, 0.4585, 0.3551, 0.4484, 0.3498, 0.4467, 0.3398, 0.4533, 0.3454, 0.4617, 0.3657, 0.4495, 0.3605, 0.4484, 0.3498, 0.4585, 0.3551, 0.4495, 0.3605, 0.4396, 0.3548, 0.4402, 0.344, 0.4484, 0.3498, 0.4131, 0.4059, 0.4004, 0.4046, 0.4077, 0.3947, 0.4193, 0.3969, 0.3991, 0.4143, 0.39, 0.4161, 0.4004, 0.4046, 0.4131, 0.4059, 0.39, 0.4161, 0.3849, 0.4151, 0.3902, 0.4014, 0.4004, 0.4046, 0.4354, 0.4094, 0.4235, 0.4075, 0.43, 0.3994, 0.4411, 0.4025, 0.4226, 0.4161, 0.4112, 0.4148, 0.4235, 0.4075, 0.4354, 0.4094, 0.4112, 0.4148, 0.3991, 0.4143, 0.4131, 0.4059, 0.4235, 0.4075, 0.4438, 0.395, 0.4358, 0.3908, 0.4421, 0.3818, 0.4487, 0.3867, 0.4411, 0.4025, 0.43, 0.3994, 0.4358, 0.3908, 0.4438, 0.395, 0.43, 0.3994, 0.4193, 0.3969, 0.4261, 0.3872, 0.4358, 0.3908, 0.3716, 0.3878, 0.3623, 0.3772, 0.3611, 0.3671, 0.3702, 0.3702, 0.3731, 0.4059, 0.3676, 0.398, 0.3623, 0.3772, 0.3716, 0.3878, 0.3676, 0.398, 0.3626, 0.3909, 0.3554, 0.376, 0.3623, 0.3772, 0.3902, 0.4014, 0.3809, 0.396, 0.3835, 0.3824, 0.3953, 0.39, 0.3849, 0.4151, 0.3793, 0.4132, 0.3809, 0.396, 0.3902, 0.4014, 0.3793, 0.4132, 0.3731, 0.4059, 0.3716, 0.3878, 0.3809, 0.396, 0.4012, 0.3794, 0.3878, 0.3727, 0.3926, 0.3631, 0.4066, 0.369, 0.3953, 0.39, 0.3835, 0.3824, 0.3878, 0.3727, 0.4012, 0.3794, 0.3835, 0.3824, 0.3702, 0.3702, 0.375, 0.365, 0.3878, 0.3727, 0.375, 0.365, 0.3653, 0.361, 0.3712, 0.3539, 0.3812, 0.3573, 0.3702, 0.3702, 0.3611, 0.3671, 0.3653, 0.361, 0.375, 0.365, 0.3611, 0.3671, 0.3535, 0.3663, 0.3564, 0.3588, 0.3653, 0.361, 0.4261, 0.3872, 0.4146, 0.3841, 0.421, 0.3735, 0.4327, 0.3773, 0.4193, 0.3969, 0.4077, 0.3947, 0.4146, 0.3841, 0.4261, 0.3872, 0.4077, 0.3947, 0.3953, 0.39, 0.4012, 0.3794, 0.4146, 0.3841, 0.4402, 0.344, 0.4316, 0.3386, 0.4336, 0.3267, 0.4411, 0.333, 0.4396, 0.3548, 0.43, 0.3496, 0.4316, 0.3386, 0.4402, 0.344, 0.43, 0.3496, 0.4168, 0.3447, 0.4218, 0.3329, 0.4316, 0.3386, 0.4749, 0.292, 0.4732, 0.3019, 0.4644, 0.302, 0.4666, 0.292, 0.483, 0.2928, 0.4806, 0.3024, 0.4732, 0.3019, 0.4749, 0.292, 0.4806, 0.3024, 0.4801, 0.3099, 0.4728, 0.3098, 0.4732, 0.3019, 0.4744, 0.2581, 0.4744, 0.2669, 0.4659, 0.2668, 0.4666, 0.258, 0.4812, 0.2581, 0.482, 0.2669, 0.4744, 0.2669, 0.4744, 0.2581, 0.482, 0.2669, 0.483, 0.2753, 0.475, 0.2751, 0.4744, 0.2669, 0.4413, 0.2566, 0.4403, 0.2663, 0.4323, 0.2657, 0.4335, 0.2557, 0.4494, 0.2574, 0.4486, 0.2666, 0.4403, 0.2663, 0.4413, 0.2566, 0.4486, 0.2666, 0.4476, 0.2754, 0.439, 0.2756, 0.4403, 0.2663, 0.4033, 0.286, 0.4004, 0.297, 0.3921, 0.295, 0.3946, 0.2842, 0.411, 0.2875, 0.4084, 0.298, 0.4004, 0.297, 0.4033, 0.286, 0.4084, 0.298, 0.4072, 0.3055, 0.3983, 0.304, 0.4004, 0.297, 0.4102, 0.2522, 0.4083, 0.2607, 0.3997, 0.2588, 0.4015, 0.2505, 0.4187, 0.2536, 0.417, 0.2626, 0.4083, 0.2607, 0.4102, 0.2522, 0.417, 0.2626, 0.4157, 0.2712, 0.4067, 0.2687, 0.4083, 0.2607, 0.3772, 0.2452, 0.375, 0.253, 0.3681, 0.2513, 0.3707, 0.244, 0.3848, 0.2469, 0.3828, 0.2548, 0.375, 0.253, 0.3772, 0.2452, 0.3828, 0.2548, 0.3803, 0.2625, 0.3725, 0.2604, 0.375, 0.253, 0.609, 0.2805, 0.6124, 0.2905, 0.605, 0.2929, 0.6012, 0.2814, 0.6175, 0.2788, 0.6214, 0.2883, 0.6124, 0.2905, 0.609, 0.2805, 0.6214, 0.2883, 0.6238, 0.2959, 0.6152, 0.2964, 0.6124, 0.2905, 0.6019, 0.2487, 0.603, 0.2564, 0.5944, 0.2572, 0.5937, 0.249, 0.6098, 0.2469, 0.6109, 0.2553, 0.603, 0.2564, 0.6019, 0.2487, 0.6109, 0.2553, 0.6127, 0.2623, 0.6045, 0.2635, 0.603, 0.2564, 0.5688, 0.2502, 0.57, 0.2591, 0.5628, 0.2603, 0.5615, 0.2511, 0.5766, 0.2496, 0.5778, 0.2584, 0.57, 0.2591, 0.5688, 0.2502, 0.5778, 0.2584, 0.5787, 0.2664, 0.5707, 0.2675, 0.57, 0.2591, 0.5206, 0.2557, 0.5202, 0.2474, 0.5283, 0.2468, 0.5289, 0.2551, 0.5121, 0.2561, 0.5126, 0.2482, 0.5202, 0.2474, 0.5206, 0.2557, 0.5126, 0.2482, 0.5128, 0.2399, 0.5195, 0.2389, 0.5202, 0.2474, 0.5268, 0.2876, 0.5232, 0.2814, 0.5323, 0.2805, 0.5336, 0.2869, 0.5191, 0.2887, 0.5144, 0.2823, 0.5232, 0.2814, 0.5268, 0.2876, 0.5144, 0.2823, 0.5135, 0.2733, 0.5216, 0.2726, 0.5232, 0.2814, 0.5578, 0.2861, 0.5577, 0.2787, 0.5643, 0.2779, 0.565, 0.2852, 0.5493, 0.2867, 0.5506, 0.2795, 0.5577, 0.2787, 0.5578, 0.2861, 0.5506, 0.2795, 0.5488, 0.2705, 0.5568, 0.2696, 0.5577, 0.2787, 0.5541, 0.2523, 0.5535, 0.244, 0.5605, 0.2427, 0.5615, 0.2511, 0.5462, 0.2534, 0.5461, 0.2452, 0.5535, 0.244, 0.5541, 0.2523, 0.5461, 0.2452, 0.546, 0.2369, 0.5527, 0.2355, 0.5535, 0.244, 0.5745, 0.2846, 0.5803, 0.2935, 0.5661, 0.2923, 0.565, 0.2852, 0.585, 0.2845, 0.5902, 0.2959, 0.5803, 0.2935, 0.5745, 0.2846, 0.5902, 0.2959, 0.592, 0.3036, 0.5829, 0.3025, 0.5803, 0.2935, 0.3676, 0.2765, 0.3641, 0.2867, 0.3567, 0.2832, 0.3601, 0.2741, 0.3756, 0.2784, 0.3713, 0.2891, 0.3641, 0.2867, 0.3676, 0.2765, 0.3713, 0.2891, 0.3684, 0.2962, 0.3611, 0.2936, 0.3641, 0.2867, 0.435, 0.2947, 0.4324, 0.306, 0.4233, 0.3032, 0.4269, 0.2943, 0.4443, 0.295, 0.4423, 0.3069, 0.4324, 0.306, 0.435, 0.2947, 0.4423, 0.3069, 0.4415, 0.3143, 0.4315, 0.3139, 0.4324, 0.306, 0.397, 0.3249, 0.3855, 0.3239, 0.3931, 0.3144, 0.4017, 0.315, 0.391, 0.3345, 0.3766, 0.3334, 0.3855, 0.3239, 0.397, 0.3249, 0.3766, 0.3334, 0.3688, 0.3359, 0.3751, 0.3228, 0.3855, 0.3239])
me_cube.materials.append(mat_dirt)
me_cube.materials.append(mat_grass)
me_cube.use_remesh_preserve_volume = False
me_cube.use_remesh_preserve_attributes = False
me_cube.use_mirror_vertex_groups = False
me_cube.update()

# ---- objects
ob_tallterrainpiece = bpy.data.objects.new('TallTerrainPiece', me_cube)

# ---- transforms, parenting, visibility, modifiers, constraints
ob_tallterrainpiece.location = (0.0, 0.0, 0.0)
ob_tallterrainpiece.lock_rotations_4d = False
ob_tallterrainpiece.empty_display_type = 'ARROWS'
ob_tallterrainpiece.lineart.crease_threshold = 0.0
_m = ob_tallterrainpiece.modifiers.new('EdgeSplit', 'EDGE_SPLIT')
_m.use_edge_angle = False

# ---- collection membership
col_collection_1.objects.link(ob_tallterrainpiece)

# ---- scene / render settings (as saved in the file)
scene.frame_start = 1; scene.frame_end = 250; scene.frame_set(1)
scene.render.engine = 'BLENDER_EEVEE_NEXT'
scene.render.resolution_percentage = 50
scene.render.dither_intensity = 0.0
scene.cycles.use_denoising = False
scene.cycles.samples = 128
scene.cycles.sampling_pattern = 'TABULATED_SOBOL'
scene.cycles.light_sampling_threshold = 0.0
scene.cycles.use_adaptive_sampling = False
scene.cycles.use_light_tree = False
scene.cycles.blur_glossy = 0.0
scene.cycles.sample_clamp_indirect = 0.0
scene.view_settings.view_transform = 'Standard'
bpy.context.view_layer.update()

# ---- added for rendering (the .blend has no active camera and no usable light): camera, sun
cam_auto = bpy.data.cameras.new('AutoCamera')
cam_auto.lens = 50.0
cam_auto.sensor_width = 36.0
cam_auto.clip_end = 6890.33
ob_auto_camera = bpy.data.objects.new('AutoCamera', cam_auto)
scene.collection.objects.link(ob_auto_camera)
ob_auto_camera.location = (397.471, -476.86, 306.165)
ob_auto_camera.rotation_euler = (1.09748, -7.21219e-08, 0.694738)
scene.camera = ob_auto_camera
light_auto_sun = bpy.data.lights.new('AutoSun', 'SUN')
light_auto_sun.energy = 3.0
light_auto_sun.angle = 0.0523599
ob_auto_sun = bpy.data.objects.new('AutoSun', light_auto_sun)
scene.collection.objects.link(ob_auto_sun)
ob_auto_sun.rotation_euler = (0.872665, 0.174533, 0.523599)
bpy.context.view_layer.update()

